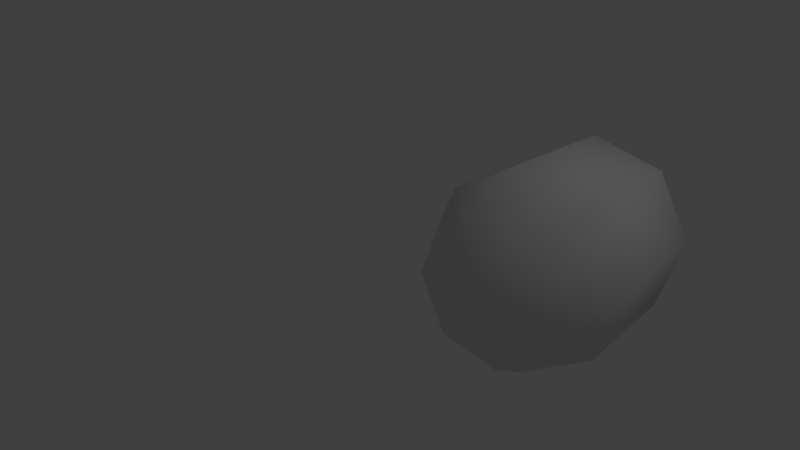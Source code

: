 # Source: bullet.blend  (saved by Blender 2.78.0; exported with 4.5.12 LTS)
import bpy
from mathutils import Matrix  # noqa: F401  (used for matrix-valued properties, if any)

bpy.ops.wm.read_factory_settings(use_empty=True)
scene = bpy.context.scene
scene.name = 'Scene'

# ---- collections
col_collection_1 = bpy.data.collections.new('Collection 1'); scene.collection.children.link(col_collection_1)

# ---- world
world_world = bpy.data.worlds.new('World'); scene.world = world_world
world_world.color = (0.05088, 0.05088, 0.05088)
world_world.use_sun_shadow = False
world_world.sun_shadow_jitter_overblur = 0.0
world_world.cycles.sampling_method = 'MANUAL'

# ---- cameras
cam_camera = bpy.data.cameras.new('Camera')
cam_camera.clip_end = 100.0
cam_camera.lens = 35.0
cam_camera.sensor_width = 32.0
cam_camera.sensor_height = 18.0
cam_camera.ortho_scale = 7.314
cam_camera.dof.focus_distance = 0.0
cam_camera.dof.aperture_fstop = 128.0

# ---- lights
light_lamp = bpy.data.lights.new('Lamp', 'POINT')
light_lamp.transmission_factor = 0.0
light_lamp.cutoff_distance = 30.0
light_lamp.energy = 100.0
light_lamp.shadow_buffer_clip_start = 1.001
light_lamp.shadow_soft_size = 0.1
light_lamp.shadow_maximum_resolution = 0.006
light_lamp.use_absolute_resolution = True

# ---- meshes
me_cylinder = bpy.data.meshes.new('Cylinder')
me_cylinder.from_pydata([(8.966e-18, 1.04, -0.8538), (8.966e-18, 1.04, 0.7028), (-8.742e-08, -0.9596, -0.8538), (-8.742e-08, -0.9596, 0.7028), (-0.7071, -0.6667, -0.8538), (-0.7071, -0.6667, 0.7028), (-1.0, 0.04038, -0.8538), (-1.0, 0.04038, 0.7028), (-0.7071, 0.7475, -0.8538), (-0.7071, 0.7475, 0.7028), (5.637e-09, 0.8309, 1.178), (-6.347e-08, -0.7501, 1.178), (-0.559, -0.5186, 1.178), (-0.7905, 0.04038, 1.178), (-0.559, 0.5994, 1.178), (-5.336e-09, 0.4776, 1.545), (-4.356e-08, -0.3968, 1.545), (-0.3092, -0.2688, 1.545), (-0.4372, 0.04038, 1.545), (-0.3092, 0.3495, 1.545), (2.95e-08, 0.04038, 1.678), (-5.841e-08, 0.04038, -0.8538)], [], [(2, 3, 5, 4), (4, 5, 7, 6), (6, 7, 9, 8), (8, 9, 1, 0), (9, 7, 13, 14), (5, 3, 11, 12), (1, 9, 14, 10), (7, 5, 12, 13), (10, 14, 19, 15), (13, 12, 17, 18), (14, 13, 18, 19), (12, 11, 16, 17), (15, 19, 20), (19, 18, 20), (18, 17, 20), (17, 16, 20), (2, 4, 21), (4, 6, 21), (6, 8, 21), (8, 0, 21)])
me_cylinder.polygons.foreach_set('use_smooth', [True] * 20)
_uv = me_cylinder.uv_layers.new(name='UVMap')
_uv.uv.foreach_set('vector', [0.5336, 0.9027, 0.5336, 0.6273, 0.6233, 0.6273, 0.6596, 0.8378, 0.6596, 0.8378, 0.6233, 0.6273, 0.7482, 0.6273, 0.737, 0.8197, 0.737, 0.8197, 0.7482, 0.6273, 0.8667, 0.6273, 0.8149, 0.8338, 0.8149, 0.8338, 0.8667, 0.6273, 0.9403, 0.6273, 0.9403, 0.8963, 0.09238, 0.7783, 0.0214, 0.5133, 0.1997, 0.5097, 0.2455, 0.6951, 0.08979, 0.2365, 0.2877, 0.01466, 0.4112, 0.174, 0.2554, 0.3236, 0.2632, 0.9814, 0.09238, 0.7783, 0.2455, 0.6951, 0.3814, 0.8457, 0.0214, 0.5133, 0.08979, 0.2365, 0.2554, 0.3236, 0.1997, 0.5097, 0.3814, 0.8457, 0.2455, 0.6951, 0.3841, 0.6111, 0.4744, 0.6856, 0.1997, 0.5097, 0.2554, 0.3236, 0.3927, 0.4126, 0.3569, 0.5106, 0.2455, 0.6951, 0.1997, 0.5097, 0.3569, 0.5106, 0.3841, 0.6111, 0.2554, 0.3236, 0.4112, 0.174, 0.4877, 0.3475, 0.3927, 0.4126, 0.4744, 0.6856, 0.3841, 0.6111, 0.5049, 0.5171, 0.3841, 0.6111, 0.3569, 0.5106, 0.5049, 0.5171, 0.3569, 0.5106, 0.3927, 0.4126, 0.5049, 0.5171, 0.3927, 0.4126, 0.4877, 0.3475, 0.5049, 0.5171, 0.5336, 0.9027, 0.6596, 0.8378, 0.7398, 0.9588, 0.6596, 0.8378, 0.737, 0.8197, 0.7398, 0.9588, 0.737, 0.8197, 0.8149, 0.8338, 0.7398, 0.9588, 0.8149, 0.8338, 0.9403, 0.8963, 0.7398, 0.9588])
me_cylinder.use_remesh_preserve_volume = False
me_cylinder.use_remesh_preserve_attributes = False
me_cylinder.use_mirror_vertex_groups = False
me_cylinder.update()

# ---- objects
ob_cylinder = bpy.data.objects.new('Cylinder', me_cylinder)
ob_lamp = bpy.data.objects.new('Lamp', light_lamp)
ob_camera = bpy.data.objects.new('Camera', cam_camera)

# ---- transforms, parenting, visibility, modifiers, constraints
ob_cylinder.location = (0.0, 0.0, 0.0)
ob_cylinder.rotation_euler = (1.571, 0.0, 0.0)
ob_cylinder.lineart.crease_threshold = 0.0
_m = ob_cylinder.modifiers.new('Mirror', 'MIRROR')
ob_lamp.location = (4.076, 1.005, 5.904)
ob_lamp.rotation_euler = (0.6503, 0.05522, 1.866)
ob_lamp.lock_rotations_4d = False
ob_lamp.empty_display_type = 'ARROWS'
ob_lamp.color = (0.0, 0.0, 0.0, 0.0)
ob_lamp.lineart.crease_threshold = 0.0
ob_camera.location = (3.513, -7.451, 2.759)
ob_camera.rotation_euler = (1.282, 0.02827, 0.6169)
ob_camera.lock_rotations_4d = False
ob_camera.empty_display_type = 'ARROWS'
ob_camera.color = (0.0, 0.0, 0.0, 0.0)
ob_camera.display_type = 'WIRE'
ob_camera.lineart.crease_threshold = 0.0

# ---- collection membership
col_collection_1.objects.link(ob_cylinder)
col_collection_1.objects.link(ob_lamp)
col_collection_1.objects.link(ob_camera)

# ---- scene / render settings (as saved in the file)
scene.camera = ob_camera
scene.frame_start = 1; scene.frame_end = 250; scene.frame_set(1)
scene.render.engine = 'BLENDER_EEVEE_NEXT'
scene.render.resolution_percentage = 50
scene.render.dither_intensity = 0.0
scene.cycles.use_denoising = False
scene.cycles.samples = 128
scene.cycles.sampling_pattern = 'TABULATED_SOBOL'
scene.cycles.light_sampling_threshold = 0.0
scene.cycles.use_adaptive_sampling = False
scene.cycles.use_light_tree = False
scene.cycles.blur_glossy = 0.0
scene.cycles.sample_clamp_indirect = 0.0
scene.view_settings.view_transform = 'Standard'
bpy.context.view_layer.update()
